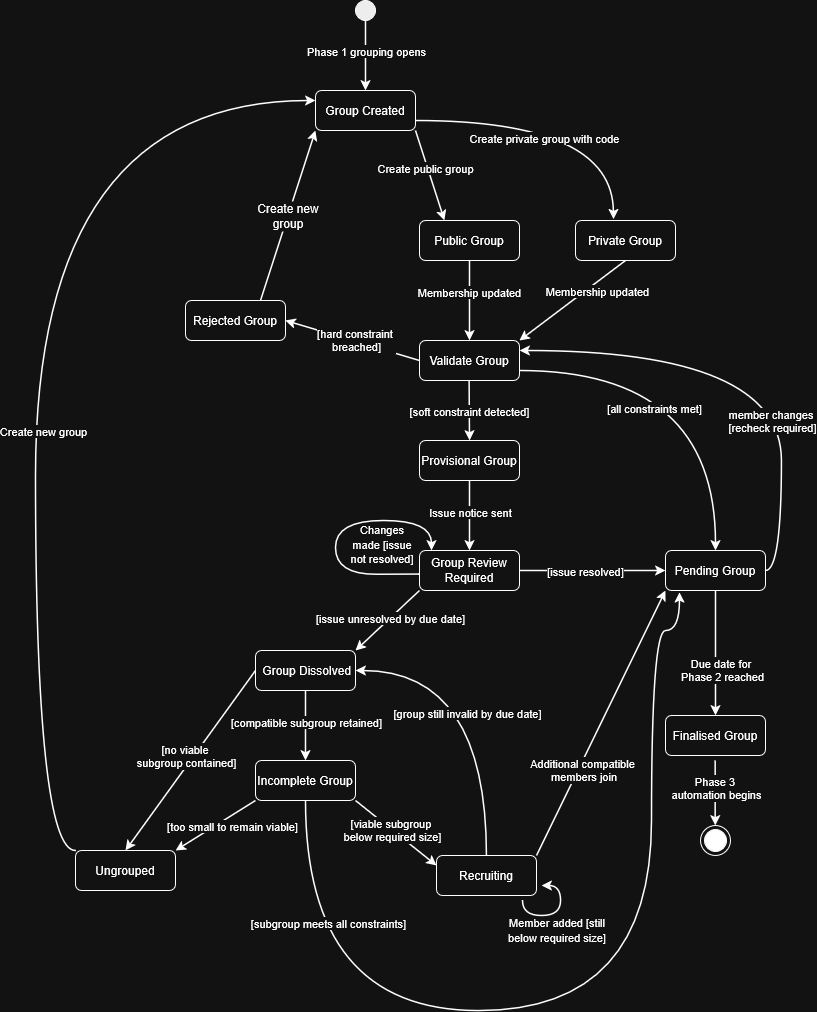

The diagram above was exported from draw.io. Its source (the exported page's mxGraphModel, read from the mxfile embedded in the PNG):
<mxGraphModel dx="835" dy="1365" grid="1" gridSize="10" guides="1" tooltips="1" connect="1" arrows="1" fold="1" page="1" pageScale="1" pageWidth="827" pageHeight="1169" math="0" shadow="0">
  <root>
    <mxCell id="0" />
    <mxCell id="1" parent="0" />
    <mxCell id="P8NHkXINWGndNJ06K1zY-2" parent="1" style="ellipse;whiteSpace=wrap;html=1;aspect=fixed;fillColor=#000000;" value="" vertex="1">
      <mxGeometry height="20" width="20" x="363" y="30" as="geometry" />
    </mxCell>
    <mxCell id="P8NHkXINWGndNJ06K1zY-3" parent="1" style="ellipse;html=1;shape=endState;fillColor=strokeColor;" value="" vertex="1">
      <mxGeometry height="30" width="30" x="708" y="855" as="geometry" />
    </mxCell>
    <mxCell id="P8NHkXINWGndNJ06K1zY-4" edge="1" parent="1" source="P8NHkXINWGndNJ06K1zY-2" style="endArrow=classic;html=1;rounded=0;exitX=0.5;exitY=1;exitDx=0;exitDy=0;strokeWidth=1.5;" value="">
      <mxGeometry height="50" relative="1" width="50" as="geometry">
        <mxPoint x="363" y="290" as="sourcePoint" />
        <mxPoint x="373" y="120" as="targetPoint" />
      </mxGeometry>
    </mxCell>
    <mxCell id="Uva4pMjgrNWcVbUVGcli-1" connectable="0" parent="P8NHkXINWGndNJ06K1zY-4" style="edgeLabel;html=1;align=center;verticalAlign=middle;resizable=0;points=[];" value="Phase 1 grouping opens" vertex="1">
      <mxGeometry relative="1" x="-0.3444" y="1" as="geometry">
        <mxPoint x="-1" y="7" as="offset" />
      </mxGeometry>
    </mxCell>
    <mxCell id="P8NHkXINWGndNJ06K1zY-5" parent="1" style="rounded=1;whiteSpace=wrap;html=1;" value="Group Created" vertex="1">
      <mxGeometry height="40" width="100" x="323" y="120" as="geometry" />
    </mxCell>
    <mxCell id="P8NHkXINWGndNJ06K1zY-6" edge="1" parent="1" source="P8NHkXINWGndNJ06K1zY-5" style="endArrow=classic;html=1;rounded=0;exitX=1;exitY=0.75;exitDx=0;exitDy=0;strokeWidth=1.5;edgeStyle=orthogonalEdgeStyle;curved=1;entryX=0.379;entryY=-0.032;entryDx=0;entryDy=0;entryPerimeter=0;" target="P8NHkXINWGndNJ06K1zY-7" value="">
      <mxGeometry height="50" relative="1" width="50" as="geometry">
        <mxPoint x="323" y="360" as="sourcePoint" />
        <mxPoint x="623" y="240" as="targetPoint" />
      </mxGeometry>
    </mxCell>
    <mxCell id="P8NHkXINWGndNJ06K1zY-39" connectable="0" parent="P8NHkXINWGndNJ06K1zY-6" style="edgeLabel;html=1;align=center;verticalAlign=middle;resizable=0;points=[];" value="Create private group with code" vertex="1">
      <mxGeometry relative="1" x="-0.137" y="-17" as="geometry">
        <mxPoint as="offset" />
      </mxGeometry>
    </mxCell>
    <mxCell id="P8NHkXINWGndNJ06K1zY-7" parent="1" style="rounded=1;whiteSpace=wrap;html=1;" value="Private Group" vertex="1">
      <mxGeometry height="40" width="100" x="583" y="250" as="geometry" />
    </mxCell>
    <mxCell id="P8NHkXINWGndNJ06K1zY-8" edge="1" parent="1" source="P8NHkXINWGndNJ06K1zY-5" style="endArrow=classic;html=1;rounded=0;strokeWidth=1.5;exitX=1;exitY=1;exitDx=0;exitDy=0;entryX=0.25;entryY=0;entryDx=0;entryDy=0;" target="P8NHkXINWGndNJ06K1zY-9" value="">
      <mxGeometry height="50" relative="1" width="50" as="geometry">
        <mxPoint x="403" y="280" as="sourcePoint" />
        <mxPoint x="453" y="240" as="targetPoint" />
      </mxGeometry>
    </mxCell>
    <mxCell id="P8NHkXINWGndNJ06K1zY-38" connectable="0" parent="P8NHkXINWGndNJ06K1zY-8" style="edgeLabel;html=1;align=center;verticalAlign=middle;resizable=0;points=[];" value="Create public group" vertex="1">
      <mxGeometry relative="1" x="-0.1744" y="-3" as="geometry">
        <mxPoint as="offset" />
      </mxGeometry>
    </mxCell>
    <mxCell id="P8NHkXINWGndNJ06K1zY-9" parent="1" style="rounded=1;whiteSpace=wrap;html=1;" value="Public Group" vertex="1">
      <mxGeometry height="40" width="100" x="427" y="250" as="geometry" />
    </mxCell>
    <mxCell id="P8NHkXINWGndNJ06K1zY-10" parent="1" style="rounded=1;whiteSpace=wrap;html=1;" value="Validate Group" vertex="1">
      <mxGeometry height="40" width="100" x="427" y="370" as="geometry" />
    </mxCell>
    <mxCell id="P8NHkXINWGndNJ06K1zY-11" edge="1" parent="1" source="P8NHkXINWGndNJ06K1zY-9" style="endArrow=classic;html=1;rounded=0;strokeWidth=1.5;exitX=0.5;exitY=1;exitDx=0;exitDy=0;" value="">
      <mxGeometry height="50" relative="1" width="50" as="geometry">
        <mxPoint x="443" y="350" as="sourcePoint" />
        <mxPoint x="477" y="370" as="targetPoint" />
      </mxGeometry>
    </mxCell>
    <mxCell id="P8NHkXINWGndNJ06K1zY-67" connectable="0" parent="P8NHkXINWGndNJ06K1zY-11" style="edgeLabel;html=1;align=center;verticalAlign=middle;resizable=0;points=[];" value="Membership updated" vertex="1">
      <mxGeometry relative="1" x="-0.2121" y="-1" as="geometry">
        <mxPoint as="offset" />
      </mxGeometry>
    </mxCell>
    <mxCell id="P8NHkXINWGndNJ06K1zY-12" edge="1" parent="1" source="P8NHkXINWGndNJ06K1zY-7" style="endArrow=classic;html=1;rounded=0;strokeWidth=1.5;exitX=0.5;exitY=1;exitDx=0;exitDy=0;entryX=1;entryY=0;entryDx=0;entryDy=0;" target="P8NHkXINWGndNJ06K1zY-10" value="">
      <mxGeometry height="50" relative="1" width="50" as="geometry">
        <mxPoint x="473" y="310" as="sourcePoint" />
        <mxPoint x="473" y="390" as="targetPoint" />
      </mxGeometry>
    </mxCell>
    <mxCell id="P8NHkXINWGndNJ06K1zY-61" connectable="0" parent="P8NHkXINWGndNJ06K1zY-12" style="edgeLabel;html=1;align=center;verticalAlign=middle;resizable=0;points=[];" value="Membership updated" vertex="1">
      <mxGeometry relative="1" x="-0.2065" y="-2" as="geometry">
        <mxPoint x="15" as="offset" />
      </mxGeometry>
    </mxCell>
    <mxCell id="P8NHkXINWGndNJ06K1zY-13" edge="1" parent="1" source="P8NHkXINWGndNJ06K1zY-10" style="endArrow=classic;html=1;rounded=0;strokeWidth=1.5;exitX=0;exitY=0.5;exitDx=0;exitDy=0;entryX=1;entryY=0.5;entryDx=0;entryDy=0;" target="P8NHkXINWGndNJ06K1zY-14" value="">
      <mxGeometry height="50" relative="1" width="50" as="geometry">
        <mxPoint x="313" y="320" as="sourcePoint" />
        <mxPoint x="153" y="410" as="targetPoint" />
      </mxGeometry>
    </mxCell>
    <mxCell id="P8NHkXINWGndNJ06K1zY-37" connectable="0" parent="P8NHkXINWGndNJ06K1zY-13" style="edgeLabel;html=1;align=center;verticalAlign=middle;resizable=0;points=[];" value="[hard constraint&amp;nbsp;&lt;div&gt;breached]&lt;/div&gt;" vertex="1">
      <mxGeometry relative="1" x="0.1132" as="geometry">
        <mxPoint x="11" y="2" as="offset" />
      </mxGeometry>
    </mxCell>
    <mxCell id="P8NHkXINWGndNJ06K1zY-14" parent="1" style="rounded=1;whiteSpace=wrap;html=1;" value="Rejected Group" vertex="1">
      <mxGeometry height="40" width="100" x="193" y="330" as="geometry" />
    </mxCell>
    <mxCell id="P8NHkXINWGndNJ06K1zY-16" edge="1" parent="1" source="P8NHkXINWGndNJ06K1zY-10" style="endArrow=classic;html=1;rounded=0;strokeWidth=1.5;exitX=1;exitY=0.75;exitDx=0;exitDy=0;edgeStyle=orthogonalEdgeStyle;curved=1;entryX=0.5;entryY=0;entryDx=0;entryDy=0;" target="P8NHkXINWGndNJ06K1zY-17" value="">
      <mxGeometry height="50" relative="1" width="50" as="geometry">
        <mxPoint x="634" y="330" as="sourcePoint" />
        <mxPoint x="703" y="510" as="targetPoint" />
      </mxGeometry>
    </mxCell>
    <mxCell id="P8NHkXINWGndNJ06K1zY-60" connectable="0" parent="P8NHkXINWGndNJ06K1zY-16" style="edgeLabel;html=1;align=center;verticalAlign=middle;resizable=0;points=[];" value="[all constraints met]" vertex="1">
      <mxGeometry relative="1" x="-0.2894" y="-37" as="geometry">
        <mxPoint as="offset" />
      </mxGeometry>
    </mxCell>
    <mxCell id="P8NHkXINWGndNJ06K1zY-17" parent="1" style="rounded=1;whiteSpace=wrap;html=1;" value="Pending Group" vertex="1">
      <mxGeometry height="40" width="100" x="673" y="580" as="geometry" />
    </mxCell>
    <mxCell id="P8NHkXINWGndNJ06K1zY-18" edge="1" parent="1" style="endArrow=classic;html=1;rounded=0;strokeWidth=1.5;exitX=0.5;exitY=1;exitDx=0;exitDy=0;" value="">
      <mxGeometry height="50" relative="1" width="50" as="geometry">
        <mxPoint x="476.62" y="410" as="sourcePoint" />
        <mxPoint x="477" y="470" as="targetPoint" />
      </mxGeometry>
    </mxCell>
    <mxCell id="P8NHkXINWGndNJ06K1zY-32" connectable="0" parent="P8NHkXINWGndNJ06K1zY-18" style="edgeLabel;html=1;align=center;verticalAlign=middle;resizable=0;points=[];" value="[soft constraint detected]" vertex="1">
      <mxGeometry relative="1" x="-0.4665" y="1" as="geometry">
        <mxPoint x="-1" y="14" as="offset" />
      </mxGeometry>
    </mxCell>
    <mxCell id="P8NHkXINWGndNJ06K1zY-19" parent="1" style="rounded=1;whiteSpace=wrap;html=1;" value="Provisional Group" vertex="1">
      <mxGeometry height="40" width="100" x="427" y="470" as="geometry" />
    </mxCell>
    <mxCell id="P8NHkXINWGndNJ06K1zY-21" edge="1" parent="1" source="P8NHkXINWGndNJ06K1zY-17" style="endArrow=classic;html=1;rounded=0;strokeWidth=1.5;exitX=0.5;exitY=1;exitDx=0;exitDy=0;entryX=0.5;entryY=0;entryDx=0;entryDy=0;" target="P8NHkXINWGndNJ06K1zY-22" value="">
      <mxGeometry height="50" relative="1" width="50" as="geometry">
        <mxPoint x="643" y="545" as="sourcePoint" />
        <mxPoint x="723" y="645" as="targetPoint" />
      </mxGeometry>
    </mxCell>
    <mxCell id="P8NHkXINWGndNJ06K1zY-55" connectable="0" parent="P8NHkXINWGndNJ06K1zY-21" style="edgeLabel;html=1;align=center;verticalAlign=middle;resizable=0;points=[];" value="Due date for&amp;nbsp;&lt;div&gt;Phase 2 reached&lt;/div&gt;" vertex="1">
      <mxGeometry relative="1" x="-0.2023" as="geometry">
        <mxPoint x="6" y="30" as="offset" />
      </mxGeometry>
    </mxCell>
    <mxCell id="P8NHkXINWGndNJ06K1zY-22" parent="1" style="rounded=1;whiteSpace=wrap;html=1;" value="Finalised Group" vertex="1">
      <mxGeometry height="40" width="100" x="673" y="745" as="geometry" />
    </mxCell>
    <mxCell id="P8NHkXINWGndNJ06K1zY-23" edge="1" parent="1" style="endArrow=classic;html=1;rounded=0;strokeWidth=1.5;exitX=0.5;exitY=1;exitDx=0;exitDy=0;" value="">
      <mxGeometry height="50" relative="1" width="50" as="geometry">
        <mxPoint x="722.67" y="790" as="sourcePoint" />
        <mxPoint x="722.67" y="855" as="targetPoint" />
      </mxGeometry>
    </mxCell>
    <mxCell id="Uva4pMjgrNWcVbUVGcli-2" connectable="0" parent="P8NHkXINWGndNJ06K1zY-23" style="edgeLabel;html=1;align=center;verticalAlign=middle;resizable=0;points=[];" value="Phase 3&amp;nbsp;&lt;div&gt;automation begins&lt;/div&gt;" vertex="1">
      <mxGeometry relative="1" x="-0.1719" y="1" as="geometry">
        <mxPoint as="offset" />
      </mxGeometry>
    </mxCell>
    <mxCell id="P8NHkXINWGndNJ06K1zY-24" edge="1" parent="1" source="P8NHkXINWGndNJ06K1zY-19" style="endArrow=classic;html=1;rounded=0;strokeWidth=1.5;exitX=0.5;exitY=1;exitDx=0;exitDy=0;" value="">
      <mxGeometry height="50" relative="1" width="50" as="geometry">
        <mxPoint x="427" y="560" as="sourcePoint" />
        <mxPoint x="477" y="580" as="targetPoint" />
      </mxGeometry>
    </mxCell>
    <mxCell id="P8NHkXINWGndNJ06K1zY-33" connectable="0" parent="P8NHkXINWGndNJ06K1zY-24" style="edgeLabel;html=1;align=center;verticalAlign=middle;resizable=0;points=[];" value="Issue notice sent" vertex="1">
      <mxGeometry relative="1" x="-0.0857" as="geometry">
        <mxPoint as="offset" />
      </mxGeometry>
    </mxCell>
    <mxCell id="P8NHkXINWGndNJ06K1zY-25" edge="1" parent="1" source="P8NHkXINWGndNJ06K1zY-14" style="endArrow=classic;html=1;rounded=0;exitX=0.75;exitY=0;exitDx=0;exitDy=0;entryX=0;entryY=1;entryDx=0;entryDy=0;strokeWidth=1.5;" target="P8NHkXINWGndNJ06K1zY-5" value="">
      <mxGeometry height="50" relative="1" width="50" as="geometry">
        <mxPoint x="203" y="340" as="sourcePoint" />
        <mxPoint x="253" y="290" as="targetPoint" />
      </mxGeometry>
    </mxCell>
    <mxCell id="P8NHkXINWGndNJ06K1zY-26" parent="1" style="rounded=1;whiteSpace=wrap;html=1;" value="&amp;nbsp;Group Dissolved" vertex="1">
      <mxGeometry height="40" width="100" x="263" y="680" as="geometry" />
    </mxCell>
    <mxCell id="P8NHkXINWGndNJ06K1zY-34" parent="1" style="rounded=1;whiteSpace=wrap;html=1;" value="Group Review Required" vertex="1">
      <mxGeometry height="40" width="100" x="427" y="580" as="geometry" />
    </mxCell>
    <mxCell id="P8NHkXINWGndNJ06K1zY-35" edge="1" parent="1" source="P8NHkXINWGndNJ06K1zY-34" style="endArrow=classic;html=1;rounded=0;strokeWidth=1.5;exitX=1;exitY=0.5;exitDx=0;exitDy=0;entryX=0;entryY=0.5;entryDx=0;entryDy=0;" target="P8NHkXINWGndNJ06K1zY-17" value="">
      <mxGeometry height="50" relative="1" width="50" as="geometry">
        <mxPoint x="683" y="600" as="sourcePoint" />
        <mxPoint x="683" y="665" as="targetPoint" />
      </mxGeometry>
    </mxCell>
    <mxCell id="P8NHkXINWGndNJ06K1zY-41" connectable="0" parent="P8NHkXINWGndNJ06K1zY-35" style="edgeLabel;html=1;align=center;verticalAlign=middle;resizable=0;points=[];" value="[issue resolved]" vertex="1">
      <mxGeometry relative="1" x="-0.0976" as="geometry">
        <mxPoint as="offset" />
      </mxGeometry>
    </mxCell>
    <mxCell id="P8NHkXINWGndNJ06K1zY-42" edge="1" parent="1" source="P8NHkXINWGndNJ06K1zY-34" style="endArrow=classic;html=1;rounded=0;strokeWidth=1.5;exitX=0;exitY=1;exitDx=0;exitDy=0;entryX=1;entryY=0;entryDx=0;entryDy=0;" target="P8NHkXINWGndNJ06K1zY-26" value="">
      <mxGeometry height="50" relative="1" width="50" as="geometry">
        <mxPoint x="643" y="590" as="sourcePoint" />
        <mxPoint x="789" y="590" as="targetPoint" />
      </mxGeometry>
    </mxCell>
    <mxCell id="P8NHkXINWGndNJ06K1zY-43" connectable="0" parent="P8NHkXINWGndNJ06K1zY-42" style="edgeLabel;html=1;align=center;verticalAlign=middle;resizable=0;points=[];" value="[issue unresolved by due date]" vertex="1">
      <mxGeometry relative="1" x="-0.0976" as="geometry">
        <mxPoint as="offset" />
      </mxGeometry>
    </mxCell>
    <mxCell id="P8NHkXINWGndNJ06K1zY-44" edge="1" parent="1" source="P8NHkXINWGndNJ06K1zY-26" style="endArrow=classic;html=1;rounded=0;strokeWidth=1.5;exitX=0.5;exitY=1;exitDx=0;exitDy=0;" value="">
      <mxGeometry height="50" relative="1" width="50" as="geometry">
        <mxPoint x="357" y="785" as="sourcePoint" />
        <mxPoint x="313" y="790" as="targetPoint" />
      </mxGeometry>
    </mxCell>
    <mxCell id="P8NHkXINWGndNJ06K1zY-45" connectable="0" parent="P8NHkXINWGndNJ06K1zY-44" style="edgeLabel;html=1;align=center;verticalAlign=middle;resizable=0;points=[];" value="[compatible subgroup retained]" vertex="1">
      <mxGeometry relative="1" x="-0.0976" as="geometry">
        <mxPoint as="offset" />
      </mxGeometry>
    </mxCell>
    <mxCell id="P8NHkXINWGndNJ06K1zY-46" parent="1" style="rounded=1;whiteSpace=wrap;html=1;" value="Incomplete Group" vertex="1">
      <mxGeometry height="40" width="100" x="263" y="790" as="geometry" />
    </mxCell>
    <mxCell id="P8NHkXINWGndNJ06K1zY-47" parent="1" style="rounded=1;whiteSpace=wrap;html=1;" value="Ungrouped" vertex="1">
      <mxGeometry height="40" width="100" x="83" y="880" as="geometry" />
    </mxCell>
    <mxCell id="P8NHkXINWGndNJ06K1zY-48" edge="1" parent="1" source="P8NHkXINWGndNJ06K1zY-46" style="endArrow=classic;html=1;rounded=0;strokeWidth=1.5;exitX=0;exitY=1;exitDx=0;exitDy=0;entryX=1;entryY=0;entryDx=0;entryDy=0;" target="P8NHkXINWGndNJ06K1zY-47" value="">
      <mxGeometry height="50" relative="1" width="50" as="geometry">
        <mxPoint x="303" y="730" as="sourcePoint" />
        <mxPoint x="303" y="800" as="targetPoint" />
      </mxGeometry>
    </mxCell>
    <mxCell id="P8NHkXINWGndNJ06K1zY-49" connectable="0" parent="P8NHkXINWGndNJ06K1zY-48" style="edgeLabel;html=1;align=center;verticalAlign=middle;resizable=0;points=[];" value="[too small to remain viable]" vertex="1">
      <mxGeometry relative="1" x="-0.0976" as="geometry">
        <mxPoint x="12" y="3" as="offset" />
      </mxGeometry>
    </mxCell>
    <mxCell id="P8NHkXINWGndNJ06K1zY-50" edge="1" parent="1" source="P8NHkXINWGndNJ06K1zY-46" style="endArrow=classic;html=1;rounded=0;strokeWidth=1.5;exitX=1;exitY=1;exitDx=0;exitDy=0;entryX=0;entryY=0.25;entryDx=0;entryDy=0;" target="P8NHkXINWGndNJ06K1zY-52" value="">
      <mxGeometry height="50" relative="1" width="50" as="geometry">
        <mxPoint x="333" y="890" as="sourcePoint" />
        <mxPoint x="433" y="880" as="targetPoint" />
      </mxGeometry>
    </mxCell>
    <mxCell id="P8NHkXINWGndNJ06K1zY-51" connectable="0" parent="P8NHkXINWGndNJ06K1zY-50" style="edgeLabel;html=1;align=center;verticalAlign=middle;resizable=0;points=[];" value="[viable subgroup&amp;nbsp;&lt;div&gt;below required size]&lt;/div&gt;" vertex="1">
      <mxGeometry relative="1" x="-0.0976" as="geometry">
        <mxPoint as="offset" />
      </mxGeometry>
    </mxCell>
    <mxCell id="P8NHkXINWGndNJ06K1zY-52" parent="1" style="rounded=1;whiteSpace=wrap;html=1;" value="Recruiting" vertex="1">
      <mxGeometry height="40" width="100" x="444" y="885" as="geometry" />
    </mxCell>
    <mxCell id="P8NHkXINWGndNJ06K1zY-53" edge="1" parent="1" source="P8NHkXINWGndNJ06K1zY-52" style="endArrow=classic;html=1;rounded=0;strokeWidth=1.5;exitX=1;exitY=0;exitDx=0;exitDy=0;entryX=0;entryY=1;entryDx=0;entryDy=0;" target="P8NHkXINWGndNJ06K1zY-17" value="">
      <mxGeometry height="50" relative="1" width="50" as="geometry">
        <mxPoint x="393" y="870" as="sourcePoint" />
        <mxPoint x="463" y="920" as="targetPoint" />
      </mxGeometry>
    </mxCell>
    <mxCell id="P8NHkXINWGndNJ06K1zY-54" connectable="0" parent="P8NHkXINWGndNJ06K1zY-53" style="edgeLabel;html=1;align=center;verticalAlign=middle;resizable=0;points=[];" value="Additional compatible&lt;div&gt;&amp;nbsp;members join&lt;/div&gt;" vertex="1">
      <mxGeometry relative="1" x="-0.0976" as="geometry">
        <mxPoint x="-13" y="34" as="offset" />
      </mxGeometry>
    </mxCell>
    <mxCell id="P8NHkXINWGndNJ06K1zY-56" edge="1" parent="1" source="P8NHkXINWGndNJ06K1zY-52" style="endArrow=classic;html=1;rounded=0;strokeWidth=1.5;exitX=0.5;exitY=0;exitDx=0;exitDy=0;entryX=1;entryY=0.5;entryDx=0;entryDy=0;edgeStyle=orthogonalEdgeStyle;curved=1;" target="P8NHkXINWGndNJ06K1zY-26" value="">
      <mxGeometry height="50" relative="1" width="50" as="geometry">
        <mxPoint x="373" y="830" as="sourcePoint" />
        <mxPoint x="443" y="880" as="targetPoint" />
      </mxGeometry>
    </mxCell>
    <mxCell id="P8NHkXINWGndNJ06K1zY-57" connectable="0" parent="P8NHkXINWGndNJ06K1zY-56" style="edgeLabel;html=1;align=center;verticalAlign=middle;resizable=0;points=[];" value="[group still invalid by due date]" vertex="1">
      <mxGeometry relative="1" x="-0.0976" as="geometry">
        <mxPoint x="-20" as="offset" />
      </mxGeometry>
    </mxCell>
    <mxCell id="P8NHkXINWGndNJ06K1zY-58" edge="1" parent="1" source="P8NHkXINWGndNJ06K1zY-47" style="endArrow=classic;html=1;rounded=0;strokeWidth=1.5;exitX=0;exitY=0;exitDx=0;exitDy=0;entryX=0;entryY=0.25;entryDx=0;entryDy=0;edgeStyle=orthogonalEdgeStyle;curved=1;" target="P8NHkXINWGndNJ06K1zY-5" value="">
      <mxGeometry height="50" relative="1" width="50" as="geometry">
        <Array as="points">
          <mxPoint x="43" y="880" />
          <mxPoint x="43" y="130" />
        </Array>
        <mxPoint x="323" y="830" as="sourcePoint" />
        <mxPoint x="243" y="880" as="targetPoint" />
      </mxGeometry>
    </mxCell>
    <mxCell id="P8NHkXINWGndNJ06K1zY-59" connectable="0" parent="P8NHkXINWGndNJ06K1zY-58" style="edgeLabel;html=1;align=center;verticalAlign=middle;resizable=0;points=[];" value="Create new group" vertex="1">
      <mxGeometry relative="1" x="-0.0976" as="geometry">
        <mxPoint x="7" y="23" as="offset" />
      </mxGeometry>
    </mxCell>
    <mxCell id="P8NHkXINWGndNJ06K1zY-65" edge="1" parent="1" style="endArrow=classic;html=1;rounded=0;edgeStyle=orthogonalEdgeStyle;curved=1;strokeWidth=1.5;" value="">
      <mxGeometry height="50" relative="1" width="50" as="geometry">
        <Array as="points">
          <mxPoint x="530" y="945" />
          <mxPoint x="568" y="945" />
          <mxPoint x="568" y="915" />
        </Array>
        <mxPoint x="530" y="930" as="sourcePoint" />
        <mxPoint x="549" y="915" as="targetPoint" />
      </mxGeometry>
    </mxCell>
    <mxCell id="P8NHkXINWGndNJ06K1zY-66" parent="1" style="text;html=1;whiteSpace=wrap;strokeColor=none;fillColor=none;align=center;verticalAlign=middle;rounded=0;" value="&lt;font style=&quot;font-size: 11px;&quot;&gt;Member added [still below required size]&lt;/font&gt;" vertex="1">
      <mxGeometry height="30" width="110" x="510" y="945" as="geometry" />
    </mxCell>
    <mxCell id="P8NHkXINWGndNJ06K1zY-72" edge="1" parent="1" source="P8NHkXINWGndNJ06K1zY-34" style="endArrow=classic;html=1;rounded=0;edgeStyle=orthogonalEdgeStyle;curved=1;exitX=-0.007;exitY=0.591;exitDx=0;exitDy=0;exitPerimeter=0;strokeWidth=1.5;" value="">
      <mxGeometry height="50" relative="1" width="50" as="geometry">
        <Array as="points">
          <mxPoint x="425" y="604" />
          <mxPoint x="343" y="604" />
          <mxPoint x="343" y="550" />
          <mxPoint x="439" y="550" />
        </Array>
        <mxPoint x="383" y="604.02" as="sourcePoint" />
        <mxPoint x="439" y="580" as="targetPoint" />
      </mxGeometry>
    </mxCell>
    <mxCell id="P8NHkXINWGndNJ06K1zY-75" parent="1" style="text;html=1;whiteSpace=wrap;strokeColor=none;fillColor=none;align=center;verticalAlign=middle;rounded=0;" value="&lt;font style=&quot;font-size: 11px;&quot;&gt;Changes made [issue not resolved]&lt;/font&gt;" vertex="1">
      <mxGeometry height="30" width="74" x="353" y="559" as="geometry" />
    </mxCell>
    <mxCell id="P8NHkXINWGndNJ06K1zY-77" parent="1" style="text;html=1;whiteSpace=wrap;strokeColor=none;fillColor=default;align=center;verticalAlign=middle;rounded=0;" value="Create new group" vertex="1">
      <mxGeometry height="30" width="74" x="259" y="231" as="geometry" />
    </mxCell>
    <mxCell id="P8NHkXINWGndNJ06K1zY-78" edge="1" parent="1" source="P8NHkXINWGndNJ06K1zY-46" style="endArrow=classic;html=1;rounded=0;exitX=0.5;exitY=1;exitDx=0;exitDy=0;edgeStyle=orthogonalEdgeStyle;curved=1;strokeWidth=1.5;entryX=0.14;entryY=1.048;entryDx=0;entryDy=0;entryPerimeter=0;" target="P8NHkXINWGndNJ06K1zY-17" value="">
      <mxGeometry height="50" relative="1" width="50" as="geometry">
        <Array as="points">
          <mxPoint x="313" y="1040" />
          <mxPoint x="659" y="1040" />
          <mxPoint x="659" y="660" />
          <mxPoint x="687" y="660" />
        </Array>
        <mxPoint x="309" y="980" as="sourcePoint" />
        <mxPoint x="699" y="630" as="targetPoint" />
      </mxGeometry>
    </mxCell>
    <mxCell id="P8NHkXINWGndNJ06K1zY-79" connectable="0" parent="P8NHkXINWGndNJ06K1zY-78" style="edgeLabel;html=1;align=center;verticalAlign=middle;resizable=0;points=[];" value="[subgroup meets all constraints]" vertex="1">
      <mxGeometry relative="1" x="-0.7568" y="22" as="geometry">
        <mxPoint as="offset" />
      </mxGeometry>
    </mxCell>
    <mxCell id="P8NHkXINWGndNJ06K1zY-80" edge="1" parent="1" source="P8NHkXINWGndNJ06K1zY-26" style="endArrow=classic;html=1;rounded=0;strokeWidth=1.5;exitX=0;exitY=0.5;exitDx=0;exitDy=0;entryX=0.5;entryY=0;entryDx=0;entryDy=0;" target="P8NHkXINWGndNJ06K1zY-47" value="">
      <mxGeometry height="50" relative="1" width="50" as="geometry">
        <mxPoint x="289" y="820" as="sourcePoint" />
        <mxPoint x="209" y="870" as="targetPoint" />
      </mxGeometry>
    </mxCell>
    <mxCell id="P8NHkXINWGndNJ06K1zY-81" connectable="0" parent="P8NHkXINWGndNJ06K1zY-80" style="edgeLabel;html=1;align=center;verticalAlign=middle;resizable=0;points=[];" value="[no viable&amp;nbsp;&lt;div&gt;subgroup contained]&lt;/div&gt;" vertex="1">
      <mxGeometry relative="1" x="-0.0976" as="geometry">
        <mxPoint x="-11" y="4" as="offset" />
      </mxGeometry>
    </mxCell>
    <mxCell id="P8NHkXINWGndNJ06K1zY-82" edge="1" parent="1" source="P8NHkXINWGndNJ06K1zY-17" style="endArrow=classic;html=1;rounded=0;strokeWidth=1.5;exitX=1;exitY=0.5;exitDx=0;exitDy=0;edgeStyle=orthogonalEdgeStyle;curved=1;entryX=1;entryY=0.25;entryDx=0;entryDy=0;" target="P8NHkXINWGndNJ06K1zY-10" value="">
      <mxGeometry height="50" relative="1" width="50" as="geometry">
        <Array as="points">
          <mxPoint x="789" y="600" />
          <mxPoint x="789" y="380" />
        </Array>
        <mxPoint x="709" y="500" as="sourcePoint" />
        <mxPoint x="905" y="680" as="targetPoint" />
      </mxGeometry>
    </mxCell>
    <mxCell id="P8NHkXINWGndNJ06K1zY-83" connectable="0" parent="P8NHkXINWGndNJ06K1zY-82" style="edgeLabel;html=1;align=center;verticalAlign=middle;resizable=0;points=[];" value="member changes&amp;nbsp;&lt;div&gt;[recheck required]&lt;/div&gt;" vertex="1">
      <mxGeometry relative="1" x="-0.2894" y="-37" as="geometry">
        <mxPoint x="-47" y="11" as="offset" />
      </mxGeometry>
    </mxCell>
  </root>
</mxGraphModel>